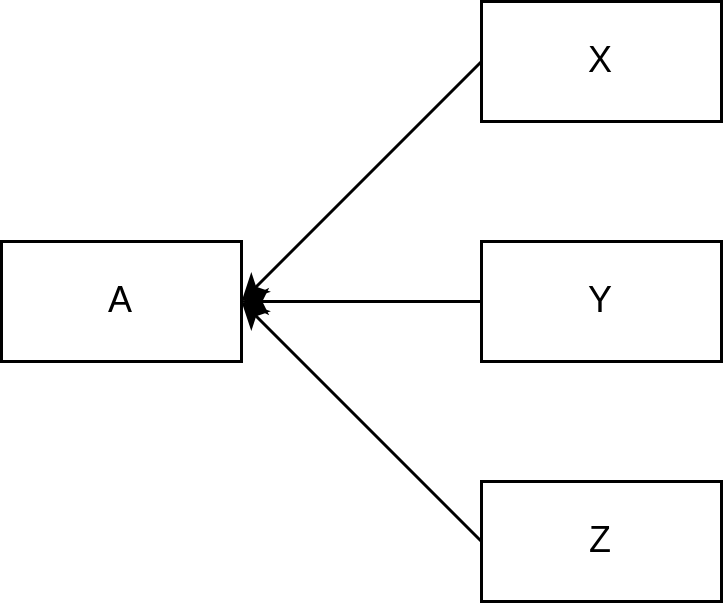

The diagram above was exported from draw.io. Its source (the exported page's mxGraphModel, read from the mxfile embedded in the PNG):
<mxGraphModel dx="698" dy="603" grid="1" gridSize="10" guides="1" tooltips="1" connect="1" arrows="1" fold="1" page="1" pageScale="1" pageWidth="827" pageHeight="1169" math="0" shadow="0">
  <root>
    <mxCell id="0" />
    <mxCell id="1" parent="0" />
    <mxCell id="gPdbP3Nv2Iej_qGwbLUv-1" value="A" style="rounded=0;whiteSpace=wrap;html=1;" parent="1" vertex="1">
      <mxGeometry x="200" y="200" width="80" height="40" as="geometry" />
    </mxCell>
    <mxCell id="gPdbP3Nv2Iej_qGwbLUv-2" value="X" style="rounded=0;whiteSpace=wrap;html=1;" parent="1" vertex="1">
      <mxGeometry x="360" y="120" width="80" height="40" as="geometry" />
    </mxCell>
    <mxCell id="gPdbP3Nv2Iej_qGwbLUv-3" value="Y" style="rounded=0;whiteSpace=wrap;html=1;" parent="1" vertex="1">
      <mxGeometry x="360" y="200" width="80" height="40" as="geometry" />
    </mxCell>
    <mxCell id="gPdbP3Nv2Iej_qGwbLUv-4" value="Z" style="rounded=0;whiteSpace=wrap;html=1;" parent="1" vertex="1">
      <mxGeometry x="360" y="280" width="80" height="40" as="geometry" />
    </mxCell>
    <mxCell id="gPdbP3Nv2Iej_qGwbLUv-6" value="" style="endArrow=classic;html=1;rounded=0;entryX=1;entryY=0.5;entryDx=0;entryDy=0;exitX=0;exitY=0.5;exitDx=0;exitDy=0;" parent="1" source="gPdbP3Nv2Iej_qGwbLUv-2" target="gPdbP3Nv2Iej_qGwbLUv-1" edge="1">
      <mxGeometry width="50" height="50" relative="1" as="geometry">
        <mxPoint x="340" y="340" as="sourcePoint" />
        <mxPoint x="390" y="290" as="targetPoint" />
      </mxGeometry>
    </mxCell>
    <mxCell id="gPdbP3Nv2Iej_qGwbLUv-7" value="" style="endArrow=classic;html=1;rounded=0;exitX=0;exitY=0.5;exitDx=0;exitDy=0;" parent="1" source="gPdbP3Nv2Iej_qGwbLUv-3" edge="1">
      <mxGeometry width="50" height="50" relative="1" as="geometry">
        <mxPoint x="340" y="340" as="sourcePoint" />
        <mxPoint x="280" y="220" as="targetPoint" />
      </mxGeometry>
    </mxCell>
    <mxCell id="gPdbP3Nv2Iej_qGwbLUv-8" value="" style="endArrow=classic;html=1;rounded=0;exitX=0;exitY=0.5;exitDx=0;exitDy=0;" parent="1" source="gPdbP3Nv2Iej_qGwbLUv-4" edge="1">
      <mxGeometry width="50" height="50" relative="1" as="geometry">
        <mxPoint x="340" y="340" as="sourcePoint" />
        <mxPoint x="280" y="220" as="targetPoint" />
      </mxGeometry>
    </mxCell>
  </root>
</mxGraphModel>